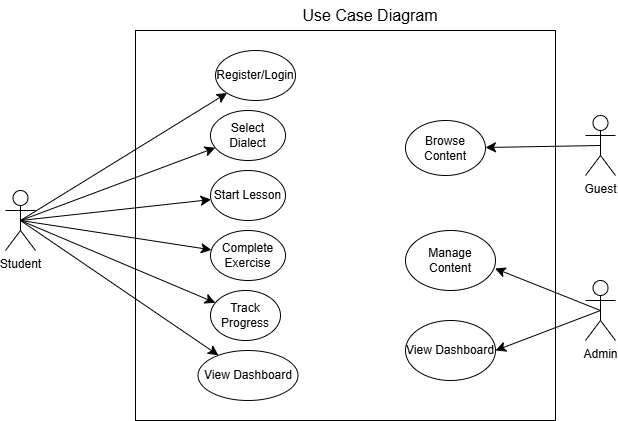

The diagram above was exported from draw.io. Its source (the exported page's mxGraphModel, read from the mxfile embedded in the PNG):
<mxGraphModel dx="1290" dy="601" grid="1" gridSize="10" guides="1" tooltips="1" connect="1" arrows="1" fold="1" page="1" pageScale="1" pageWidth="850" pageHeight="1100" math="0" shadow="0">
  <root>
    <mxCell id="0" />
    <mxCell id="1" parent="0" />
    <mxCell id="9yQJdlez49Alonjw88KT-37" value="" style="rounded=0;whiteSpace=wrap;html=1;" vertex="1" parent="1">
      <mxGeometry x="240" y="50" width="420" height="390" as="geometry" />
    </mxCell>
    <mxCell id="9yQJdlez49Alonjw88KT-9" style="edgeStyle=none;curved=1;rounded=0;orthogonalLoop=1;jettySize=auto;html=1;exitX=0.5;exitY=0.5;exitDx=0;exitDy=0;exitPerimeter=0;fontSize=12;startSize=8;endSize=8;" edge="1" parent="1" source="9yQJdlez49Alonjw88KT-1" target="9yQJdlez49Alonjw88KT-23">
      <mxGeometry relative="1" as="geometry">
        <mxPoint x="230" y="380" as="targetPoint" />
      </mxGeometry>
    </mxCell>
    <mxCell id="9yQJdlez49Alonjw88KT-13" style="edgeStyle=none;curved=1;rounded=0;orthogonalLoop=1;jettySize=auto;html=1;exitX=0.5;exitY=0.5;exitDx=0;exitDy=0;exitPerimeter=0;fontSize=12;startSize=8;endSize=8;" edge="1" parent="1" source="9yQJdlez49Alonjw88KT-1" target="9yQJdlez49Alonjw88KT-24">
      <mxGeometry relative="1" as="geometry">
        <mxPoint x="180" y="420" as="targetPoint" />
      </mxGeometry>
    </mxCell>
    <mxCell id="9yQJdlez49Alonjw88KT-14" style="edgeStyle=none;curved=1;rounded=0;orthogonalLoop=1;jettySize=auto;html=1;exitX=0.5;exitY=0.5;exitDx=0;exitDy=0;exitPerimeter=0;fontSize=12;startSize=8;endSize=8;" edge="1" parent="1" source="9yQJdlez49Alonjw88KT-1" target="9yQJdlez49Alonjw88KT-22">
      <mxGeometry relative="1" as="geometry">
        <mxPoint x="250" y="330" as="targetPoint" />
      </mxGeometry>
    </mxCell>
    <mxCell id="9yQJdlez49Alonjw88KT-1" value="Student" style="shape=umlActor;verticalLabelPosition=bottom;verticalAlign=top;html=1;outlineConnect=0;" vertex="1" parent="1">
      <mxGeometry x="110" y="210" width="30" height="60" as="geometry" />
    </mxCell>
    <mxCell id="9yQJdlez49Alonjw88KT-34" style="edgeStyle=none;curved=1;rounded=0;orthogonalLoop=1;jettySize=auto;html=1;exitX=0.5;exitY=0.5;exitDx=0;exitDy=0;exitPerimeter=0;entryX=1;entryY=0.5;entryDx=0;entryDy=0;fontSize=12;startSize=8;endSize=8;" edge="1" parent="1" source="9yQJdlez49Alonjw88KT-3" target="9yQJdlez49Alonjw88KT-32">
      <mxGeometry relative="1" as="geometry" />
    </mxCell>
    <mxCell id="9yQJdlez49Alonjw88KT-3" value="Admin" style="shape=umlActor;verticalLabelPosition=bottom;verticalAlign=top;html=1;outlineConnect=0;" vertex="1" parent="1">
      <mxGeometry x="690" y="300" width="30" height="60" as="geometry" />
    </mxCell>
    <mxCell id="9yQJdlez49Alonjw88KT-30" style="edgeStyle=none;curved=1;rounded=0;orthogonalLoop=1;jettySize=auto;html=1;exitX=0.5;exitY=0.5;exitDx=0;exitDy=0;exitPerimeter=0;fontSize=12;startSize=8;endSize=8;" edge="1" parent="1" source="9yQJdlez49Alonjw88KT-4" target="9yQJdlez49Alonjw88KT-31">
      <mxGeometry relative="1" as="geometry">
        <mxPoint x="520" y="150" as="targetPoint" />
      </mxGeometry>
    </mxCell>
    <mxCell id="9yQJdlez49Alonjw88KT-4" value="Guest" style="shape=umlActor;verticalLabelPosition=bottom;verticalAlign=top;html=1;outlineConnect=0;" vertex="1" parent="1">
      <mxGeometry x="690" y="135" width="30" height="60" as="geometry" />
    </mxCell>
    <mxCell id="9yQJdlez49Alonjw88KT-22" value="Complete Exercise" style="ellipse;whiteSpace=wrap;html=1;" vertex="1" parent="1">
      <mxGeometry x="315" y="250" width="75" height="50" as="geometry" />
    </mxCell>
    <mxCell id="9yQJdlez49Alonjw88KT-23" value="Track Progress" style="ellipse;whiteSpace=wrap;html=1;" vertex="1" parent="1">
      <mxGeometry x="315" y="310" width="70" height="50" as="geometry" />
    </mxCell>
    <mxCell id="9yQJdlez49Alonjw88KT-24" value="View Dashboard" style="ellipse;whiteSpace=wrap;html=1;" vertex="1" parent="1">
      <mxGeometry x="302.5" y="370" width="100" height="50" as="geometry" />
    </mxCell>
    <mxCell id="9yQJdlez49Alonjw88KT-25" value="" style="edgeStyle=none;curved=1;rounded=0;orthogonalLoop=1;jettySize=auto;html=1;exitX=0.5;exitY=0.5;exitDx=0;exitDy=0;exitPerimeter=0;fontSize=12;startSize=8;endSize=8;" edge="1" parent="1" source="9yQJdlez49Alonjw88KT-1" target="9yQJdlez49Alonjw88KT-19">
      <mxGeometry relative="1" as="geometry">
        <mxPoint x="270" y="150" as="targetPoint" />
        <mxPoint x="125" y="240" as="sourcePoint" />
      </mxGeometry>
    </mxCell>
    <mxCell id="9yQJdlez49Alonjw88KT-19" value="Register/Login" style="ellipse;whiteSpace=wrap;html=1;" vertex="1" parent="1">
      <mxGeometry x="320" y="70" width="80" height="50" as="geometry" />
    </mxCell>
    <mxCell id="9yQJdlez49Alonjw88KT-26" value="" style="edgeStyle=none;curved=1;rounded=0;orthogonalLoop=1;jettySize=auto;html=1;exitX=0.5;exitY=0.5;exitDx=0;exitDy=0;exitPerimeter=0;fontSize=12;startSize=8;endSize=8;" edge="1" parent="1" source="9yQJdlez49Alonjw88KT-1" target="9yQJdlez49Alonjw88KT-20">
      <mxGeometry relative="1" as="geometry">
        <mxPoint x="280" y="210" as="targetPoint" />
        <mxPoint x="125" y="240" as="sourcePoint" />
      </mxGeometry>
    </mxCell>
    <mxCell id="9yQJdlez49Alonjw88KT-20" value="Select Dialect" style="ellipse;whiteSpace=wrap;html=1;" vertex="1" parent="1">
      <mxGeometry x="315" y="130" width="75" height="50" as="geometry" />
    </mxCell>
    <mxCell id="9yQJdlez49Alonjw88KT-27" value="" style="edgeStyle=none;curved=1;rounded=0;orthogonalLoop=1;jettySize=auto;html=1;exitX=0.5;exitY=0.5;exitDx=0;exitDy=0;exitPerimeter=0;fontSize=12;startSize=8;endSize=8;" edge="1" parent="1" source="9yQJdlez49Alonjw88KT-1" target="9yQJdlez49Alonjw88KT-21">
      <mxGeometry relative="1" as="geometry">
        <mxPoint x="260" y="290" as="targetPoint" />
        <mxPoint x="125" y="240" as="sourcePoint" />
      </mxGeometry>
    </mxCell>
    <mxCell id="9yQJdlez49Alonjw88KT-21" value="Start Lesson" style="ellipse;whiteSpace=wrap;html=1;" vertex="1" parent="1">
      <mxGeometry x="315" y="190" width="75" height="50" as="geometry" />
    </mxCell>
    <mxCell id="9yQJdlez49Alonjw88KT-28" style="edgeStyle=none;curved=1;rounded=0;orthogonalLoop=1;jettySize=auto;html=1;exitX=0.5;exitY=0;exitDx=0;exitDy=0;fontSize=12;startSize=8;endSize=8;" edge="1" parent="1" source="9yQJdlez49Alonjw88KT-19" target="9yQJdlez49Alonjw88KT-19">
      <mxGeometry relative="1" as="geometry" />
    </mxCell>
    <mxCell id="9yQJdlez49Alonjw88KT-29" style="edgeStyle=none;curved=1;rounded=0;orthogonalLoop=1;jettySize=auto;html=1;exitX=0;exitY=0;exitDx=0;exitDy=0;fontSize=12;startSize=8;endSize=8;" edge="1" parent="1" source="9yQJdlez49Alonjw88KT-19" target="9yQJdlez49Alonjw88KT-19">
      <mxGeometry relative="1" as="geometry" />
    </mxCell>
    <mxCell id="9yQJdlez49Alonjw88KT-31" value="Browse Content" style="ellipse;whiteSpace=wrap;html=1;" vertex="1" parent="1">
      <mxGeometry x="510" y="140" width="80" height="55" as="geometry" />
    </mxCell>
    <mxCell id="9yQJdlez49Alonjw88KT-32" value="View Dashboard" style="ellipse;whiteSpace=wrap;html=1;" vertex="1" parent="1">
      <mxGeometry x="510" y="340" width="90" height="60" as="geometry" />
    </mxCell>
    <mxCell id="9yQJdlez49Alonjw88KT-33" value="Manage Content" style="ellipse;whiteSpace=wrap;html=1;" vertex="1" parent="1">
      <mxGeometry x="510" y="250" width="90" height="60" as="geometry" />
    </mxCell>
    <mxCell id="9yQJdlez49Alonjw88KT-35" style="edgeStyle=none;curved=1;rounded=0;orthogonalLoop=1;jettySize=auto;html=1;exitX=0.5;exitY=0.5;exitDx=0;exitDy=0;exitPerimeter=0;entryX=0.995;entryY=0.633;entryDx=0;entryDy=0;entryPerimeter=0;fontSize=12;startSize=8;endSize=8;" edge="1" parent="1" source="9yQJdlez49Alonjw88KT-3" target="9yQJdlez49Alonjw88KT-33">
      <mxGeometry relative="1" as="geometry" />
    </mxCell>
    <mxCell id="9yQJdlez49Alonjw88KT-38" value="Use Case Diagram" style="text;html=1;align=center;verticalAlign=middle;whiteSpace=wrap;rounded=0;fontSize=16;" vertex="1" parent="1">
      <mxGeometry x="400" y="20" width="150" height="30" as="geometry" />
    </mxCell>
  </root>
</mxGraphModel>